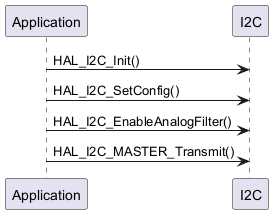

The diagram above was rendered by PlantUML. Its source (embedded in the PNG):
@startuml
participant "Application" as App
participant "I2C" as I2C

App -> I2C: HAL_I2C_Init()
App -> I2C: HAL_I2C_SetConfig()
App -> I2C: HAL_I2C_EnableAnalogFilter()
App -> I2C: HAL_I2C_MASTER_Transmit()
@enduml